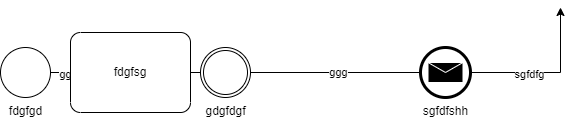

The diagram above was exported from draw.io. Its source (the exported page's mxGraphModel, read from the mxfile embedded in the PNG):
<mxGraphModel dx="1434" dy="796" grid="1" gridSize="10" guides="1" tooltips="1" connect="1" arrows="1" fold="1" page="1" pageScale="1" pageWidth="850" pageHeight="1100" background="none" math="0" shadow="0">
  <root>
    <mxCell id="0" />
    <mxCell id="1" parent="0" />
    <mxCell id="s18PhRdPhPrpZhlFCBgY-11" value="ggg" style="edgeStyle=orthogonalEdgeStyle;rounded=0;orthogonalLoop=1;jettySize=auto;html=1;" parent="1" source="s18PhRdPhPrpZhlFCBgY-5" edge="1">
      <mxGeometry relative="1" as="geometry">
        <mxPoint x="680" y="150" as="targetPoint" />
      </mxGeometry>
    </mxCell>
    <mxCell id="s18PhRdPhPrpZhlFCBgY-12" value="sgfdfg" style="edgeLabel;html=1;align=center;verticalAlign=middle;resizable=0;points=[];" parent="s18PhRdPhPrpZhlFCBgY-11" vertex="1" connectable="0">
      <mxGeometry x="0.6626" y="-1" relative="1" as="geometry">
        <mxPoint as="offset" />
      </mxGeometry>
    </mxCell>
    <mxCell id="s18PhRdPhPrpZhlFCBgY-13" value="gg" style="edgeLabel;html=1;align=center;verticalAlign=middle;resizable=0;points=[];" parent="s18PhRdPhPrpZhlFCBgY-11" vertex="1" connectable="0">
      <mxGeometry x="-0.9513" y="-1" relative="1" as="geometry">
        <mxPoint as="offset" />
      </mxGeometry>
    </mxCell>
    <mxCell id="s18PhRdPhPrpZhlFCBgY-5" value="fdgfgd" style="points=[[0.145,0.145,0],[0.5,0,0],[0.855,0.145,0],[1,0.5,0],[0.855,0.855,0],[0.5,1,0],[0.145,0.855,0],[0,0.5,0]];shape=mxgraph.bpmn.event;html=1;verticalLabelPosition=bottom;labelBackgroundColor=#ffffff;verticalAlign=top;align=center;perimeter=ellipsePerimeter;outlineConnect=0;aspect=fixed;outline=standard;symbol=general;" parent="1" vertex="1">
      <mxGeometry x="120" y="190" width="50" height="50" as="geometry" />
    </mxCell>
    <mxCell id="s18PhRdPhPrpZhlFCBgY-6" value="gdgfdgf" style="points=[[0.145,0.145,0],[0.5,0,0],[0.855,0.145,0],[1,0.5,0],[0.855,0.855,0],[0.5,1,0],[0.145,0.855,0],[0,0.5,0]];shape=mxgraph.bpmn.event;html=1;verticalLabelPosition=bottom;labelBackgroundColor=#ffffff;verticalAlign=top;align=center;perimeter=ellipsePerimeter;outlineConnect=0;aspect=fixed;outline=throwing;symbol=general;" parent="1" vertex="1">
      <mxGeometry x="320" y="190" width="50" height="50" as="geometry" />
    </mxCell>
    <mxCell id="s18PhRdPhPrpZhlFCBgY-7" value="sgfdfshh" style="points=[[0.145,0.145,0],[0.5,0,0],[0.855,0.145,0],[1,0.5,0],[0.855,0.855,0],[0.5,1,0],[0.145,0.855,0],[0,0.5,0]];shape=mxgraph.bpmn.event;html=1;verticalLabelPosition=bottom;labelBackgroundColor=#ffffff;verticalAlign=top;align=center;perimeter=ellipsePerimeter;outlineConnect=0;aspect=fixed;outline=end;symbol=message;" parent="1" vertex="1">
      <mxGeometry x="540" y="190" width="50" height="50" as="geometry" />
    </mxCell>
    <mxCell id="s18PhRdPhPrpZhlFCBgY-8" value="fdgfsg" style="points=[[0.25,0,0],[0.5,0,0],[0.75,0,0],[1,0.25,0],[1,0.5,0],[1,0.75,0],[0.75,1,0],[0.5,1,0],[0.25,1,0],[0,0.75,0],[0,0.5,0],[0,0.25,0]];shape=mxgraph.bpmn.task;whiteSpace=wrap;rectStyle=rounded;size=10;html=1;container=1;expand=0;collapsible=0;taskMarker=abstract;" parent="1" vertex="1">
      <mxGeometry x="190" y="175" width="120" height="80" as="geometry" />
    </mxCell>
  </root>
</mxGraphModel>